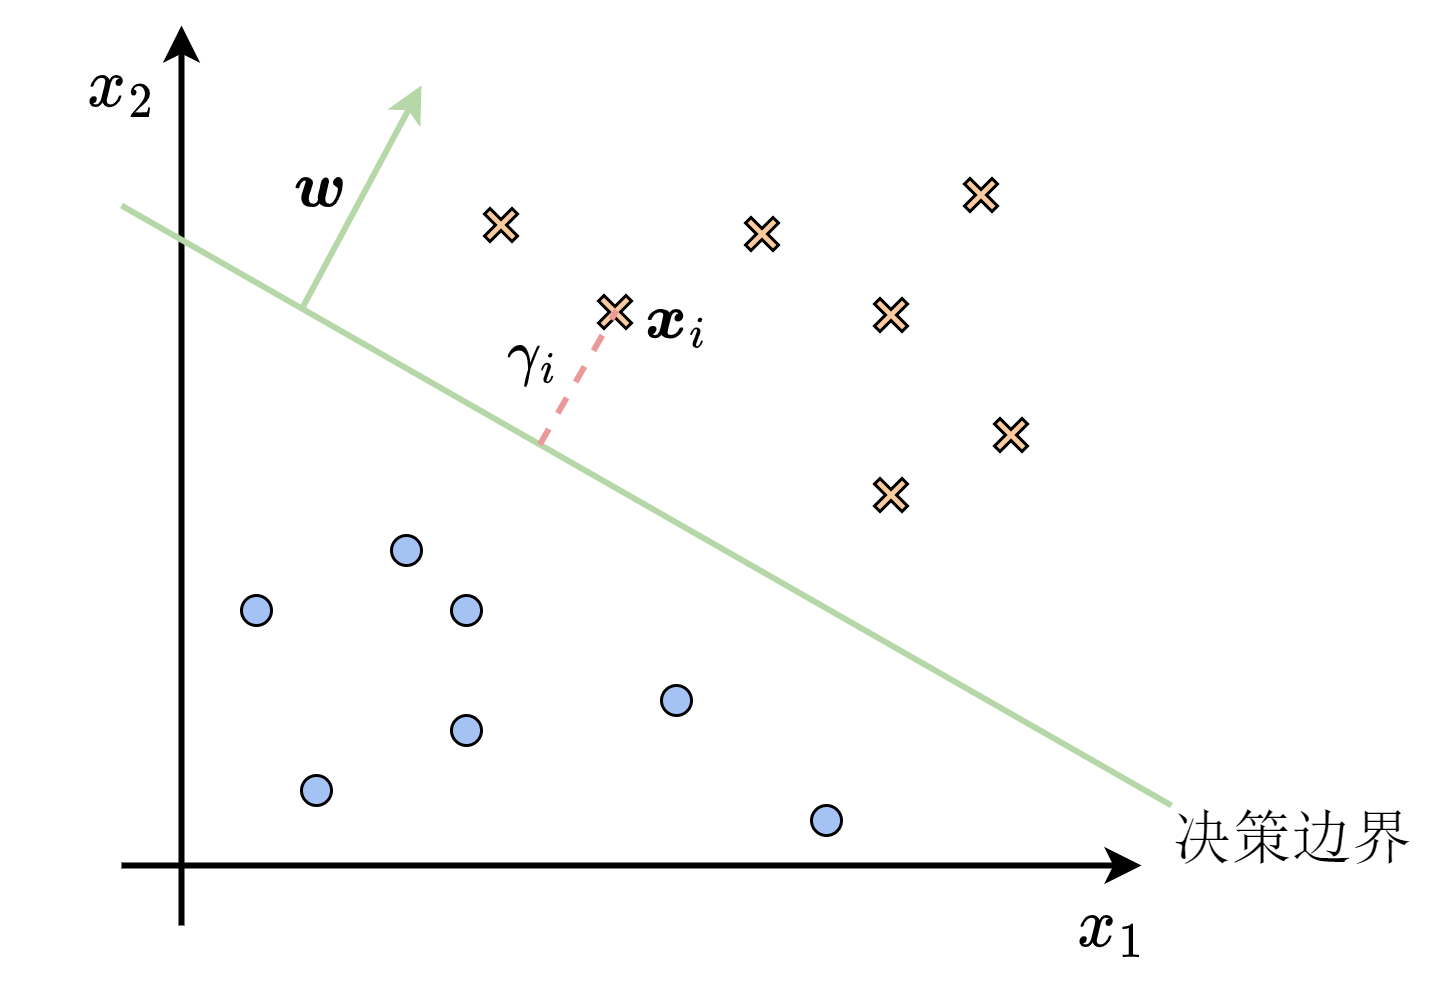

The diagram above was exported from draw.io. Its source (the exported page's mxGraphModel, read from the mxfile embedded in the PNG):
<mxGraphModel dx="1088" dy="827" grid="1" gridSize="10" guides="1" tooltips="1" connect="1" arrows="1" fold="1" page="1" pageScale="1" pageWidth="3300" pageHeight="2339" math="1" shadow="0">
  <root>
    <mxCell id="0" />
    <mxCell id="1" parent="0" />
    <mxCell id="egFqiWrOXjv5Tcl02jTE-26" value="\(\gamma_i\)" style="text;html=1;align=center;verticalAlign=middle;resizable=0;points=[];autosize=1;strokeColor=none;fillColor=none;fontSize=20;fontFamily=宋体;" vertex="1" parent="1">
      <mxGeometry x="407" y="249" width="140" height="40" as="geometry" />
    </mxCell>
    <mxCell id="egFqiWrOXjv5Tcl02jTE-24" value="\(\boldsymbol x_i\)" style="text;html=1;align=center;verticalAlign=middle;resizable=0;points=[];autosize=1;strokeColor=none;fillColor=none;fontSize=20;fontFamily=宋体;" vertex="1" parent="1">
      <mxGeometry x="420" y="236.5" width="210" height="40" as="geometry" />
    </mxCell>
    <mxCell id="egFqiWrOXjv5Tcl02jTE-1" value="" style="endArrow=classic;html=1;rounded=0;strokeWidth=2;" edge="1" parent="1">
      <mxGeometry width="50" height="50" relative="1" as="geometry">
        <mxPoint x="340" y="440" as="sourcePoint" />
        <mxPoint x="680" y="440" as="targetPoint" />
      </mxGeometry>
    </mxCell>
    <mxCell id="egFqiWrOXjv5Tcl02jTE-2" value="" style="endArrow=classic;html=1;rounded=0;strokeWidth=2;" edge="1" parent="1">
      <mxGeometry width="50" height="50" relative="1" as="geometry">
        <mxPoint x="360" y="460" as="sourcePoint" />
        <mxPoint x="360" y="160" as="targetPoint" />
      </mxGeometry>
    </mxCell>
    <mxCell id="egFqiWrOXjv5Tcl02jTE-3" value="\(x_1\)" style="text;html=1;align=center;verticalAlign=middle;resizable=0;points=[];autosize=1;strokeColor=none;fillColor=none;fontSize=20;" vertex="1" parent="1">
      <mxGeometry x="630" y="440" width="80" height="40" as="geometry" />
    </mxCell>
    <mxCell id="egFqiWrOXjv5Tcl02jTE-5" value="\(x_2\)" style="text;html=1;align=center;verticalAlign=middle;resizable=0;points=[];autosize=1;strokeColor=none;fillColor=none;fontSize=20;" vertex="1" parent="1">
      <mxGeometry x="300" y="160" width="80" height="40" as="geometry" />
    </mxCell>
    <mxCell id="egFqiWrOXjv5Tcl02jTE-6" value="" style="endArrow=none;html=1;rounded=0;strokeWidth=2;fontSize=20;strokeColor=#B6D7A8;" edge="1" parent="1">
      <mxGeometry width="50" height="50" relative="1" as="geometry">
        <mxPoint x="690" y="420" as="sourcePoint" />
        <mxPoint x="340" y="220" as="targetPoint" />
      </mxGeometry>
    </mxCell>
    <mxCell id="egFqiWrOXjv5Tcl02jTE-7" value="&lt;font face=&quot;宋体&quot;&gt;决策边界&lt;/font&gt;" style="text;html=1;align=center;verticalAlign=middle;resizable=0;points=[];autosize=1;strokeColor=none;fillColor=none;fontSize=20;" vertex="1" parent="1">
      <mxGeometry x="680" y="410" width="100" height="40" as="geometry" />
    </mxCell>
    <mxCell id="egFqiWrOXjv5Tcl02jTE-8" value="" style="ellipse;whiteSpace=wrap;html=1;aspect=fixed;fontFamily=宋体;fontSize=20;fillColor=#A4C2F4;" vertex="1" parent="1">
      <mxGeometry x="520" y="380" width="10" height="10" as="geometry" />
    </mxCell>
    <mxCell id="egFqiWrOXjv5Tcl02jTE-9" value="" style="ellipse;whiteSpace=wrap;html=1;aspect=fixed;fontFamily=宋体;fontSize=20;fillColor=#A4C2F4;" vertex="1" parent="1">
      <mxGeometry x="450" y="350" width="10" height="10" as="geometry" />
    </mxCell>
    <mxCell id="egFqiWrOXjv5Tcl02jTE-11" value="" style="ellipse;whiteSpace=wrap;html=1;aspect=fixed;fontFamily=宋体;fontSize=20;fillColor=#A4C2F4;" vertex="1" parent="1">
      <mxGeometry x="400" y="410" width="10" height="10" as="geometry" />
    </mxCell>
    <mxCell id="egFqiWrOXjv5Tcl02jTE-12" value="" style="ellipse;whiteSpace=wrap;html=1;aspect=fixed;fontFamily=宋体;fontSize=20;fillColor=#A4C2F4;" vertex="1" parent="1">
      <mxGeometry x="430" y="330" width="10" height="10" as="geometry" />
    </mxCell>
    <mxCell id="egFqiWrOXjv5Tcl02jTE-13" value="" style="ellipse;whiteSpace=wrap;html=1;aspect=fixed;fontFamily=宋体;fontSize=20;fillColor=#A4C2F4;" vertex="1" parent="1">
      <mxGeometry x="380" y="350" width="10" height="10" as="geometry" />
    </mxCell>
    <mxCell id="egFqiWrOXjv5Tcl02jTE-14" value="" style="ellipse;whiteSpace=wrap;html=1;aspect=fixed;fontFamily=宋体;fontSize=20;fillColor=#A4C2F4;" vertex="1" parent="1">
      <mxGeometry x="450" y="390" width="10" height="10" as="geometry" />
    </mxCell>
    <mxCell id="egFqiWrOXjv5Tcl02jTE-15" value="" style="ellipse;whiteSpace=wrap;html=1;aspect=fixed;fontFamily=宋体;fontSize=20;fillColor=#A4C2F4;" vertex="1" parent="1">
      <mxGeometry x="570" y="420" width="10" height="10" as="geometry" />
    </mxCell>
    <mxCell id="egFqiWrOXjv5Tcl02jTE-16" value="" style="shape=cross;whiteSpace=wrap;html=1;fontFamily=宋体;fontSize=20;points=[];direction=south;rotation=45;fillColor=#F9CB9E;" vertex="1" parent="1">
      <mxGeometry x="590" y="310" width="13" height="13" as="geometry" />
    </mxCell>
    <mxCell id="egFqiWrOXjv5Tcl02jTE-17" value="" style="shape=cross;whiteSpace=wrap;html=1;fontFamily=宋体;fontSize=20;points=[];direction=south;rotation=45;fillColor=#F9CB9E;" vertex="1" parent="1">
      <mxGeometry x="498" y="249" width="13" height="13" as="geometry" />
    </mxCell>
    <mxCell id="egFqiWrOXjv5Tcl02jTE-18" value="" style="shape=cross;whiteSpace=wrap;html=1;fontFamily=宋体;fontSize=20;points=[];direction=south;rotation=45;fillColor=#F9CB9E;" vertex="1" parent="1">
      <mxGeometry x="590" y="250" width="13" height="13" as="geometry" />
    </mxCell>
    <mxCell id="egFqiWrOXjv5Tcl02jTE-19" value="" style="shape=cross;whiteSpace=wrap;html=1;fontFamily=宋体;fontSize=20;points=[];direction=south;rotation=45;fillColor=#F9CB9E;" vertex="1" parent="1">
      <mxGeometry x="547" y="223" width="13" height="13" as="geometry" />
    </mxCell>
    <mxCell id="egFqiWrOXjv5Tcl02jTE-20" value="" style="shape=cross;whiteSpace=wrap;html=1;fontFamily=宋体;fontSize=20;points=[];direction=south;rotation=45;fillColor=#F9CB9E;" vertex="1" parent="1">
      <mxGeometry x="460" y="220" width="13" height="13" as="geometry" />
    </mxCell>
    <mxCell id="egFqiWrOXjv5Tcl02jTE-21" value="" style="shape=cross;whiteSpace=wrap;html=1;fontFamily=宋体;fontSize=20;points=[];direction=south;rotation=45;fillColor=#F9CB9E;" vertex="1" parent="1">
      <mxGeometry x="630" y="290" width="13" height="13" as="geometry" />
    </mxCell>
    <mxCell id="egFqiWrOXjv5Tcl02jTE-22" value="" style="shape=cross;whiteSpace=wrap;html=1;fontFamily=宋体;fontSize=20;points=[];direction=south;rotation=45;fillColor=#F9CB9E;" vertex="1" parent="1">
      <mxGeometry x="620" y="210" width="13" height="13" as="geometry" />
    </mxCell>
    <mxCell id="egFqiWrOXjv5Tcl02jTE-23" value="" style="endArrow=none;html=1;rounded=0;strokeColor=#EA9999;strokeWidth=2;fontFamily=宋体;fontSize=20;dashed=1;" edge="1" parent="1">
      <mxGeometry width="50" height="50" relative="1" as="geometry">
        <mxPoint x="479.46" y="299.695" as="sourcePoint" />
        <mxPoint x="505" y="255" as="targetPoint" />
      </mxGeometry>
    </mxCell>
    <mxCell id="egFqiWrOXjv5Tcl02jTE-27" value="" style="endArrow=classic;html=1;rounded=0;strokeColor=#B6D7A8;strokeWidth=2;fontFamily=宋体;fontSize=20;endFill=1;" edge="1" parent="1">
      <mxGeometry width="50" height="50" relative="1" as="geometry">
        <mxPoint x="400.00000000000006" y="254.69499999999994" as="sourcePoint" />
        <mxPoint x="440" y="180" as="targetPoint" />
      </mxGeometry>
    </mxCell>
    <mxCell id="egFqiWrOXjv5Tcl02jTE-29" value="\(\boldsymbol w\)" style="text;html=1;align=center;verticalAlign=middle;resizable=0;points=[];autosize=1;strokeColor=none;fillColor=none;fontSize=20;fontFamily=宋体;" vertex="1" parent="1">
      <mxGeometry x="311" y="193" width="190" height="40" as="geometry" />
    </mxCell>
  </root>
</mxGraphModel>